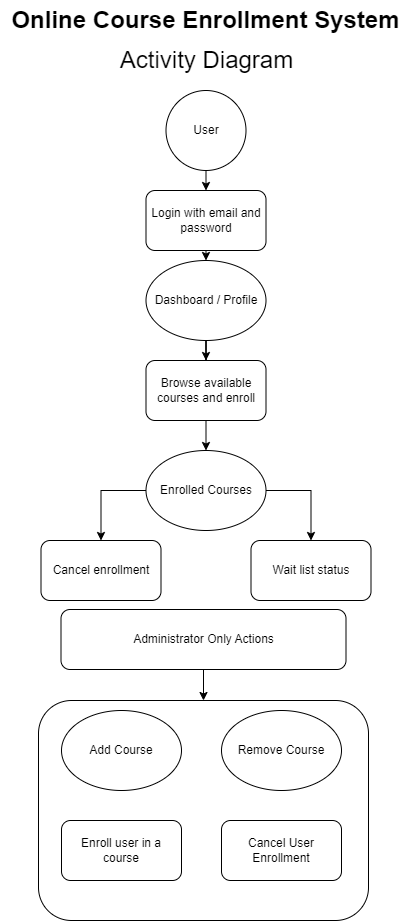

The diagram above was exported from draw.io. Its source (the exported page's mxGraphModel, read from the mxfile embedded in the PNG):
<mxGraphModel dx="1434" dy="-304" grid="1" gridSize="10" guides="1" tooltips="1" connect="1" arrows="1" fold="1" page="1" pageScale="1" pageWidth="850" pageHeight="1100" math="0" shadow="0">
  <root>
    <mxCell id="0" />
    <mxCell id="1" parent="0" />
    <mxCell id="MBzkQKjW8MMT8q2i0LiG-1" value="Activity Diagram" style="text;html=1;align=center;verticalAlign=middle;resizable=0;points=[];autosize=1;strokeColor=none;fillColor=none;fontSize=24;" parent="1" vertex="1">
      <mxGeometry x="325.5" y="1140" width="200" height="40" as="geometry" />
    </mxCell>
    <mxCell id="MBzkQKjW8MMT8q2i0LiG-2" value="Online Course Enrollment System" style="text;html=1;align=center;verticalAlign=middle;resizable=0;points=[];autosize=1;strokeColor=none;fillColor=none;fontSize=24;fontStyle=1" parent="1" vertex="1">
      <mxGeometry x="220" y="1100" width="410" height="40" as="geometry" />
    </mxCell>
    <mxCell id="MBzkQKjW8MMT8q2i0LiG-3" value="" style="rounded=1;whiteSpace=wrap;html=1;" parent="1" vertex="1">
      <mxGeometry x="258" y="1800" width="330" height="220" as="geometry" />
    </mxCell>
    <mxCell id="MBzkQKjW8MMT8q2i0LiG-5" style="edgeStyle=orthogonalEdgeStyle;rounded=0;orthogonalLoop=1;jettySize=auto;html=1;exitX=0.5;exitY=1;exitDx=0;exitDy=0;entryX=0.5;entryY=0;entryDx=0;entryDy=0;" parent="1" source="MBzkQKjW8MMT8q2i0LiG-6" target="MBzkQKjW8MMT8q2i0LiG-15" edge="1">
      <mxGeometry relative="1" as="geometry" />
    </mxCell>
    <mxCell id="MBzkQKjW8MMT8q2i0LiG-6" value="User" style="ellipse;whiteSpace=wrap;html=1;aspect=fixed;" parent="1" vertex="1">
      <mxGeometry x="385.5" y="1190" width="80" height="80" as="geometry" />
    </mxCell>
    <mxCell id="MBzkQKjW8MMT8q2i0LiG-7" value="Enroll user in a course" style="rounded=1;whiteSpace=wrap;html=1;" parent="1" vertex="1">
      <mxGeometry x="281" y="1920" width="120" height="60" as="geometry" />
    </mxCell>
    <mxCell id="MBzkQKjW8MMT8q2i0LiG-8" style="edgeStyle=orthogonalEdgeStyle;rounded=0;orthogonalLoop=1;jettySize=auto;html=1;exitX=0.5;exitY=1;exitDx=0;exitDy=0;entryX=0.5;entryY=0;entryDx=0;entryDy=0;" parent="1" source="MBzkQKjW8MMT8q2i0LiG-9" edge="1">
      <mxGeometry relative="1" as="geometry">
        <mxPoint x="423" y="1800" as="targetPoint" />
      </mxGeometry>
    </mxCell>
    <mxCell id="MBzkQKjW8MMT8q2i0LiG-9" value="Administrator Only Actions" style="rounded=1;whiteSpace=wrap;html=1;" parent="1" vertex="1">
      <mxGeometry x="280.5" y="1709" width="285" height="60" as="geometry" />
    </mxCell>
    <mxCell id="MBzkQKjW8MMT8q2i0LiG-10" value="Wait list status" style="rounded=1;whiteSpace=wrap;html=1;" parent="1" vertex="1">
      <mxGeometry x="470.5" y="1640" width="120" height="60" as="geometry" />
    </mxCell>
    <mxCell id="MBzkQKjW8MMT8q2i0LiG-11" value="Cancel enrollment" style="rounded=1;whiteSpace=wrap;html=1;" parent="1" vertex="1">
      <mxGeometry x="260.5" y="1640" width="120" height="60" as="geometry" />
    </mxCell>
    <mxCell id="MBzkQKjW8MMT8q2i0LiG-12" style="edgeStyle=orthogonalEdgeStyle;rounded=0;orthogonalLoop=1;jettySize=auto;html=1;exitX=0.5;exitY=1;exitDx=0;exitDy=0;entryX=0.5;entryY=0;entryDx=0;entryDy=0;" parent="1" source="MBzkQKjW8MMT8q2i0LiG-13" target="MBzkQKjW8MMT8q2i0LiG-18" edge="1">
      <mxGeometry relative="1" as="geometry" />
    </mxCell>
    <mxCell id="MBzkQKjW8MMT8q2i0LiG-13" value="Browse available courses and enroll" style="rounded=1;whiteSpace=wrap;html=1;" parent="1" vertex="1">
      <mxGeometry x="365.5" y="1460" width="120" height="60" as="geometry" />
    </mxCell>
    <mxCell id="MBzkQKjW8MMT8q2i0LiG-27" style="edgeStyle=orthogonalEdgeStyle;rounded=0;orthogonalLoop=1;jettySize=auto;html=1;exitX=0.5;exitY=1;exitDx=0;exitDy=0;entryX=0.5;entryY=0;entryDx=0;entryDy=0;" parent="1" source="MBzkQKjW8MMT8q2i0LiG-15" target="MBzkQKjW8MMT8q2i0LiG-20" edge="1">
      <mxGeometry relative="1" as="geometry" />
    </mxCell>
    <mxCell id="MBzkQKjW8MMT8q2i0LiG-15" value="Login with email and password" style="rounded=1;whiteSpace=wrap;html=1;" parent="1" vertex="1">
      <mxGeometry x="365.5" y="1290" width="120" height="60" as="geometry" />
    </mxCell>
    <mxCell id="MBzkQKjW8MMT8q2i0LiG-16" style="edgeStyle=orthogonalEdgeStyle;rounded=0;orthogonalLoop=1;jettySize=auto;html=1;exitX=0;exitY=0.5;exitDx=0;exitDy=0;" parent="1" source="MBzkQKjW8MMT8q2i0LiG-18" target="MBzkQKjW8MMT8q2i0LiG-11" edge="1">
      <mxGeometry relative="1" as="geometry" />
    </mxCell>
    <mxCell id="MBzkQKjW8MMT8q2i0LiG-17" style="edgeStyle=orthogonalEdgeStyle;rounded=0;orthogonalLoop=1;jettySize=auto;html=1;exitX=1;exitY=0.5;exitDx=0;exitDy=0;entryX=0.5;entryY=0;entryDx=0;entryDy=0;" parent="1" source="MBzkQKjW8MMT8q2i0LiG-18" target="MBzkQKjW8MMT8q2i0LiG-10" edge="1">
      <mxGeometry relative="1" as="geometry" />
    </mxCell>
    <mxCell id="MBzkQKjW8MMT8q2i0LiG-18" value="Enrolled Courses" style="ellipse;whiteSpace=wrap;html=1;" parent="1" vertex="1">
      <mxGeometry x="365.5" y="1550" width="120" height="80" as="geometry" />
    </mxCell>
    <mxCell id="MBzkQKjW8MMT8q2i0LiG-19" style="edgeStyle=orthogonalEdgeStyle;rounded=0;orthogonalLoop=1;jettySize=auto;html=1;exitX=0.5;exitY=1;exitDx=0;exitDy=0;" parent="1" source="MBzkQKjW8MMT8q2i0LiG-20" target="MBzkQKjW8MMT8q2i0LiG-13" edge="1">
      <mxGeometry relative="1" as="geometry" />
    </mxCell>
    <mxCell id="MBzkQKjW8MMT8q2i0LiG-20" value="Dashboard / Profile" style="ellipse;whiteSpace=wrap;html=1;" parent="1" vertex="1">
      <mxGeometry x="365.5" y="1360" width="120" height="80" as="geometry" />
    </mxCell>
    <mxCell id="MBzkQKjW8MMT8q2i0LiG-21" value="Cancel User Enrollment" style="rounded=1;whiteSpace=wrap;html=1;" parent="1" vertex="1">
      <mxGeometry x="441" y="1920" width="120" height="60" as="geometry" />
    </mxCell>
    <mxCell id="MBzkQKjW8MMT8q2i0LiG-22" value="Add Course" style="ellipse;whiteSpace=wrap;html=1;" parent="1" vertex="1">
      <mxGeometry x="281" y="1810" width="120" height="80" as="geometry" />
    </mxCell>
    <mxCell id="MBzkQKjW8MMT8q2i0LiG-23" value="Remove Course" style="ellipse;whiteSpace=wrap;html=1;" parent="1" vertex="1">
      <mxGeometry x="441" y="1810" width="120" height="80" as="geometry" />
    </mxCell>
  </root>
</mxGraphModel>